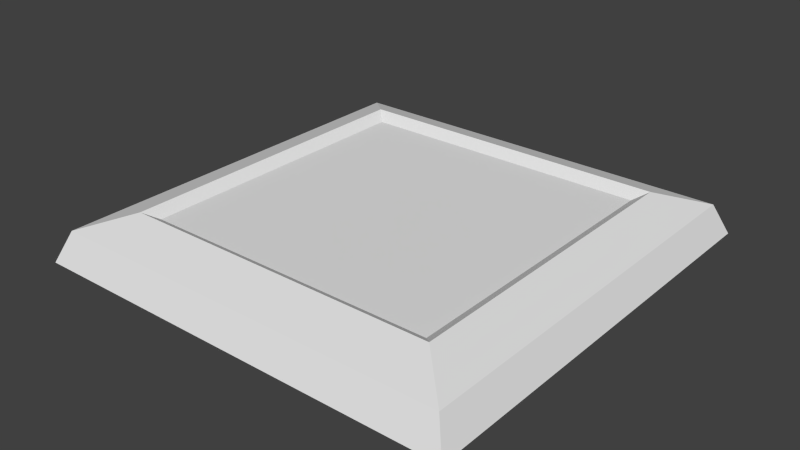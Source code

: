 # Source: GameBlock.blend  (saved by Blender 2.76.0; exported with 4.5.12 LTS)
import bpy
from mathutils import Matrix  # noqa: F401  (used for matrix-valued properties, if any)

bpy.ops.wm.read_factory_settings(use_empty=True)
scene = bpy.context.scene
scene.name = 'Scene'

# ---- collections
col_collection_1 = bpy.data.collections.new('Collection 1'); scene.collection.children.link(col_collection_1)

# ---- world
world_world = bpy.data.worlds.new('World'); scene.world = world_world
world_world.color = (0.05088, 0.05088, 0.05088)
world_world.use_sun_shadow = False
world_world.sun_shadow_jitter_overblur = 0.0
world_world.cycles.sampling_method = 'MANUAL'
world_world.cycles.sample_map_resolution = 256

# ---- meshes
me_gameblock = bpy.data.meshes.new('GameBlock')
me_gameblock.from_pydata([(0.1412, -0.01875, 0.1412), (-0.1412, -0.01875, 0.1412), (-0.1412, -0.01875, -0.1412), (0.1412, -0.01875, -0.1412), (0.1328, 0.00125, -0.1328), (0.1328, 0.00125, 0.1328), (-0.1328, 0.00125, -0.1328), (-0.1328, 0.00125, 0.1328), (-0.1049, 0.01125, 0.1049), (-0.1049, 0.01125, -0.1049), (-0.09692, 0.00625, 0.09692), (-0.09692, 0.00625, -0.09692), (0.1049, 0.01125, 0.1049), (0.09692, 0.00625, 0.09692), (0.1049, 0.01125, -0.1049), (0.09692, 0.00625, -0.09692)], [], [(2, 3, 0, 1), (4, 5, 0, 3), (2, 6, 4, 3), (7, 6, 2, 1), (6, 7, 8, 9), (10, 11, 9, 8), (12, 13, 10, 8), (8, 7, 5, 12), (4, 14, 12, 5), (4, 6, 9, 14), (15, 14, 9, 11), (15, 11, 10, 13), (15, 13, 12, 14), (7, 1, 0, 5)])
me_gameblock.polygons.foreach_set('use_smooth', [True] * 14)
_k = set([(0, 1), (0, 3), (0, 5), (1, 2), (1, 7), (2, 3), (2, 6), (3, 4), (4, 5), (4, 6), (4, 14), (5, 7), (5, 12), (6, 7), (6, 9), (7, 8), (8, 9), (8, 10), (8, 12), (9, 11), (9, 14), (10, 11), (10, 13), (11, 15), (12, 13), (12, 14), (13, 15), (14, 15)])
me_gameblock.attributes.new('sharp_edge', 'BOOLEAN', 'EDGE').data.foreach_set('value', [ (min(e.vertices), max(e.vertices)) in _k for e in me_gameblock.edges])
_uv = me_gameblock.uv_layers.new(name='UVMap')
_uv.uv.foreach_set('vector', [0.9991, 0.0007016, 0.9994, 0.0007016, 0.9994, 0.001003, 0.9991, 0.001003, 0.9996, 0.0007426, 0.9996, 0.001026, 0.9996, 0.001035, 0.9996, 0.0007335, 0.9993, 0.001114, 0.9993, 0.00109, 0.9996, 0.00109, 0.9996, 0.001114, 0.9996, 0.001026, 0.9996, 0.0007426, 0.9996, 0.0007335, 0.9996, 0.001035, 0.9995, 0.0007016, 0.9995, 0.0009849, 0.9994, 0.0009552, 0.9994, 0.0007314, 0.9995, 0.0009169, 0.9995, 0.0007101, 0.9995, 0.0007016, 0.9995, 0.0009254, 0.9995, 0.001124, 0.9995, 0.001134, 0.9993, 0.001134, 0.9993, 0.001124, 0.9993, 0.001035, 0.9993, 0.001003, 0.9996, 0.001003, 0.9996, 0.001035, 0.9994, 0.0007016, 0.9994, 0.0007314, 0.9994, 0.0009552, 0.9994, 0.0009849, 0.9996, 0.001067, 0.9993, 0.001067, 0.9993, 0.001035, 0.9996, 0.001035, 0.9995, 0.001114, 0.9995, 0.001124, 0.9993, 0.001124, 0.9993, 0.001114, 0.9999, 0.9999, 9.998e-05, 0.9999, 9.998e-05, 9.998e-05, 0.9999, 9.998e-05, 0.9995, 0.0007101, 0.9995, 0.0009169, 0.9995, 0.0009254, 0.9995, 0.0007016, 0.9993, 0.00109, 0.9993, 0.001067, 0.9996, 0.001067, 0.9996, 0.00109])
me_gameblock.use_remesh_preserve_volume = False
me_gameblock.use_remesh_preserve_attributes = False
me_gameblock.use_mirror_vertex_groups = False
me_gameblock.update()
me_gameblock.normals_split_custom_set([tuple(v) for v in zip(*[iter([0.0, -1.0, 0.0, 0.0, -1.0, 0.0, 0.0, -1.0, 0.0, 0.0, -1.0, 0.0, 0.9207, 0.3902, 0.0, 0.9207, 0.3902, 0.0, 0.9207, 0.3902, 0.0, 0.9207, 0.3902, 0.0, 0.0, 0.3902, -0.9207, 0.0, 0.3902, -0.9207, 0.0, 0.3902, -0.9207, 0.0, 0.3902, -0.9207, -0.9207, 0.3902, 0.0, -0.9207, 0.3902, 0.0, -0.9207, 0.3902, 0.0, -0.9207, 0.3902, 0.0, -0.3376, 0.9413, 0.0, -0.3376, 0.9413, 0.0, -0.3376, 0.9413, 0.0, -0.3376, 0.9413, 0.0, 0.5313, 0.8472, 0.0, 0.5313, 0.8472, 0.0, 0.5313, 0.8472, 0.0, 0.5313, 0.8472, 0.0, 0.0, 0.8472, -0.5313, 0.0, 0.8472, -0.5313, 0.0, 0.8472, -0.5313, 0.0, 0.8472, -0.5313, 0.0, 0.9413, 0.3376, 0.0, 0.9413, 0.3376, 0.0, 0.9413, 0.3376, 0.0, 0.9413, 0.3376, 0.3376, 0.9413, 0.0, 0.3376, 0.9413, 0.0, 0.3376, 0.9413, 0.0, 0.3376, 0.9413, 0.0, 0.0, 0.9413, -0.3376, 0.0, 0.9413, -0.3376, 0.0, 0.9413, -0.3376, 0.0, 0.9413, -0.3376, 0.0, 0.8472, 0.5313, 0.0, 0.8472, 0.5313, 0.0, 0.8472, 0.5313, 0.0, 0.8472, 0.5313, 0.0, 1.0, 0.0, 0.0, 1.0, 0.0, 0.0, 1.0, 0.0, 0.0, 1.0, 0.0, -0.5313, 0.8472, 0.0, -0.5313, 0.8472, 0.0, -0.5313, 0.8472, 0.0, -0.5313, 0.8472, 0.0, 0.0, 0.3902, 0.9207, 0.0, 0.3902, 0.9207, 0.0, 0.3902, 0.9207, 0.0, 0.3902, 0.9207])] * 3)])

# ---- objects
ob_gameblock = bpy.data.objects.new('GameBlock', me_gameblock)

# ---- transforms, parenting, visibility, modifiers, constraints
ob_gameblock.location = (0.0, 0.0, 0.0)
ob_gameblock.rotation_euler = (1.571, -0.0, 0.0)
ob_gameblock.lineart.crease_threshold = 0.0

# ---- collection membership
col_collection_1.objects.link(ob_gameblock)

# ---- scene / render settings (as saved in the file)
scene.frame_start = 1; scene.frame_end = 250; scene.frame_set(1)
scene.render.engine = 'BLENDER_EEVEE_NEXT'
scene.render.resolution_percentage = 50
scene.render.dither_intensity = 0.0
scene.cycles.use_denoising = False
scene.cycles.samples = 10
scene.cycles.sampling_pattern = 'TABULATED_SOBOL'
scene.cycles.light_sampling_threshold = 0.0
scene.cycles.use_adaptive_sampling = False
scene.cycles.use_light_tree = False
scene.cycles.blur_glossy = 0.0
scene.cycles.pixel_filter_type = 'GAUSSIAN'
scene.cycles.sample_clamp_indirect = 0.0
scene.view_settings.view_transform = 'Standard'
bpy.context.view_layer.update()

# ---- added for rendering (the .blend has no active camera and no usable light): camera, sun
cam_auto = bpy.data.cameras.new('AutoCamera')
cam_auto.lens = 50.0
cam_auto.sensor_width = 36.0
cam_auto.clip_end = 1000.0
ob_auto_camera = bpy.data.objects.new('AutoCamera', cam_auto)
scene.collection.objects.link(ob_auto_camera)
ob_auto_camera.location = (0.370682, -0.444819, 0.292796)
ob_auto_camera.rotation_euler = (1.09748, -7.21219e-08, 0.694738)
scene.camera = ob_auto_camera
light_auto_sun = bpy.data.lights.new('AutoSun', 'SUN')
light_auto_sun.energy = 3.0
light_auto_sun.angle = 0.0523599
ob_auto_sun = bpy.data.objects.new('AutoSun', light_auto_sun)
scene.collection.objects.link(ob_auto_sun)
ob_auto_sun.rotation_euler = (0.872665, 0.174533, 0.523599)
bpy.context.view_layer.update()
